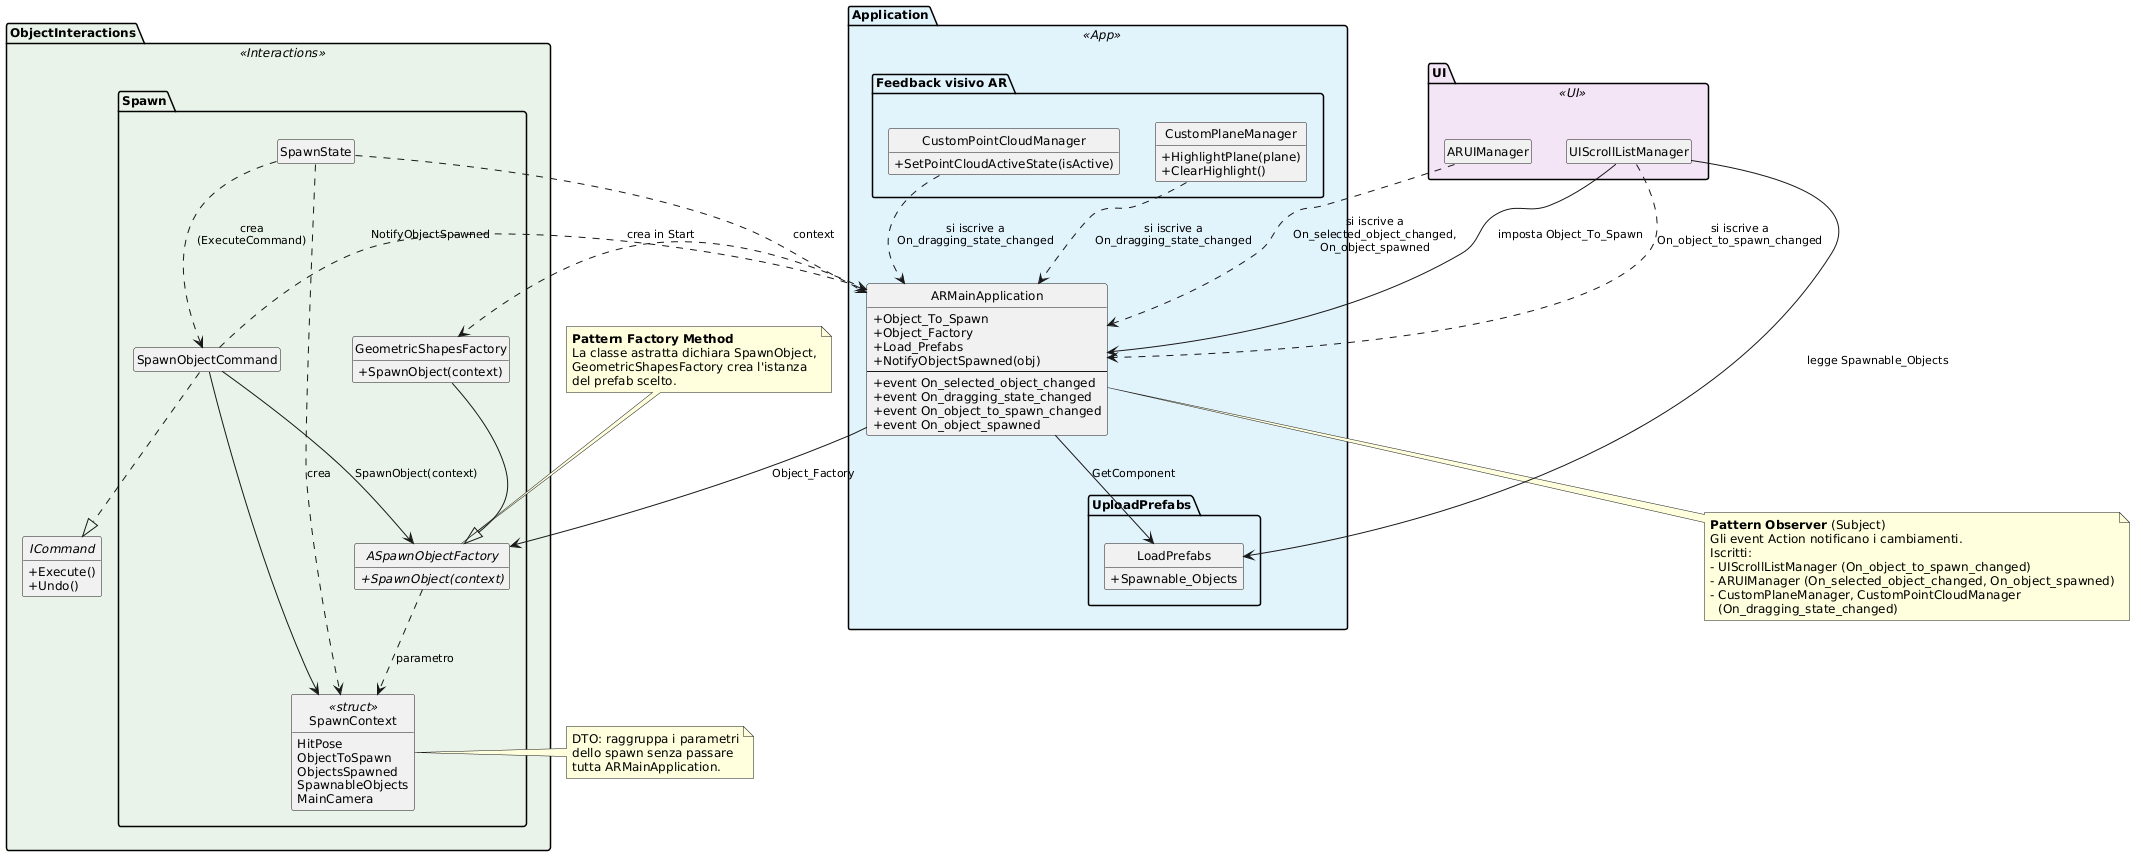

The diagram above was rendered by PlantUML. Its source (embedded in the PNG):
@startuml
skinparam shadowing false
skinparam classAttributeIconSize 0
skinparam defaultFontSize 12
skinparam ArrowFontSize 11
hide empty members
hide circle

' ===================== UI =====================
package "UI" <<UI>> #F3E5F5 {
  class UIScrollListManager
  class ARUIManager
}

' ===================== APPLICATION =====================
package "Application" <<App>> #E1F2FB {

  class ARMainApplication {
    +Object_To_Spawn
    +Object_Factory
    +Load_Prefabs
    +NotifyObjectSpawned(obj)
    --
    +event On_selected_object_changed
    +event On_dragging_state_changed
    +event On_object_to_spawn_changed
    +event On_object_spawned
  }

  package "UploadPrefabs" {
    class LoadPrefabs {
      +Spawnable_Objects
    }
  }

  package "Feedback visivo AR" {
    class CustomPlaneManager {
      +HighlightPlane(plane)
      +ClearHighlight()
    }
    class CustomPointCloudManager {
      +SetPointCloudActiveState(isActive)
    }
  }
}

' ===================== OBJECT INTERACTIONS =====================
package "ObjectInteractions" <<Interactions>> #E8F3E8 {

  interface ICommand {
    +Execute()
    +Undo()
  }

  package "Spawn" {

    ' Pattern FACTORY METHOD
    abstract class ASpawnObjectFactory {
      +{abstract} SpawnObject(context)
    }
    class GeometricShapesFactory {
      +SpawnObject(context)
    }

    ' DTO per i parametri dello spawn
    class SpawnContext <<struct>> {
      HitPose
      ObjectToSpawn
      ObjectsSpawned
      SpawnableObjects
      MainCamera
    }

    class SpawnState
    class SpawnObjectCommand
  }
}

' ===================== FACTORY METHOD =====================
GeometricShapesFactory --|> ASpawnObjectFactory
ASpawnObjectFactory ..> SpawnContext : parametro

SpawnState ..> SpawnContext : crea
SpawnState ..> SpawnObjectCommand : crea\n(ExecuteCommand)
SpawnState ..> ARMainApplication : context

SpawnObjectCommand ..|> ICommand
SpawnObjectCommand --> SpawnContext
SpawnObjectCommand --> ASpawnObjectFactory : SpawnObject(context)
SpawnObjectCommand ..> ARMainApplication : NotifyObjectSpawned

ARMainApplication --> ASpawnObjectFactory : Object_Factory
ARMainApplication ..> GeometricShapesFactory : crea in Start

' ===================== SELEZIONE OGGETTO DA SPAWNARE =====================
ARMainApplication --> LoadPrefabs : GetComponent
UIScrollListManager --> LoadPrefabs : legge Spawnable_Objects
UIScrollListManager --> ARMainApplication : imposta Object_To_Spawn

' ===================== OBSERVER =====================
UIScrollListManager ..> ARMainApplication : si iscrive a\nOn_object_to_spawn_changed
ARUIManager ..> ARMainApplication : si iscrive a\nOn_selected_object_changed,\nOn_object_spawned
CustomPlaneManager ..> ARMainApplication : si iscrive a\nOn_dragging_state_changed
CustomPointCloudManager ..> ARMainApplication : si iscrive a\nOn_dragging_state_changed

' ===================== NOTE SUI PATTERN =====================
note top of ASpawnObjectFactory
  <b>Pattern Factory Method</b>
  La classe astratta dichiara SpawnObject,
  GeometricShapesFactory crea l'istanza
  del prefab scelto.
end note

note right of SpawnContext
  DTO: raggruppa i parametri
  dello spawn senza passare
  tutta ARMainApplication.
end note

note bottom of ARMainApplication
  <b>Pattern Observer</b> (Subject)
  Gli event Action notificano i cambiamenti.
  Iscritti:
  - UIScrollListManager (On_object_to_spawn_changed)
  - ARUIManager (On_selected_object_changed, On_object_spawned)
  - CustomPlaneManager, CustomPointCloudManager
    (On_dragging_state_changed)
end note
@enduml